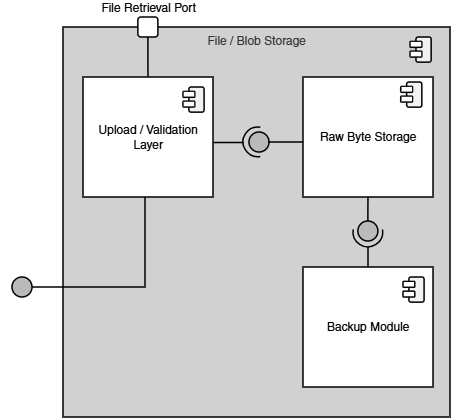

The diagram above was exported from draw.io. Its source (the exported page's mxGraphModel, read from the mxfile embedded in the PNG):
<mxGraphModel dx="1366" dy="751" grid="0" gridSize="10" guides="0" tooltips="1" connect="1" arrows="1" fold="1" page="1" pageScale="1" pageWidth="850" pageHeight="1100" math="0" shadow="0">
  <root>
    <mxCell id="0" />
    <mxCell id="1" parent="0" />
    <mxCell id="RNDsbyMOkdKEJVUqr-fD-104" connectable="0" parent="1" style="group" value="" vertex="1">
      <mxGeometry height="400" width="450" x="199" y="232" as="geometry" />
    </mxCell>
    <mxCell id="RNDsbyMOkdKEJVUqr-fD-103" parent="RNDsbyMOkdKEJVUqr-fD-104" style="rounded=0;whiteSpace=wrap;html=1;strokeWidth=0;strokeColor=#FFFFFF;" value="" vertex="1">
      <mxGeometry height="60" width="50" y="238" as="geometry" />
    </mxCell>
    <mxCell id="RNDsbyMOkdKEJVUqr-fD-102" connectable="0" parent="RNDsbyMOkdKEJVUqr-fD-104" style="group" value="" vertex="1">
      <mxGeometry height="400" width="439.0000000000001" x="10.999999999999886" as="geometry" />
    </mxCell>
    <mxCell id="RNDsbyMOkdKEJVUqr-fD-60" parent="RNDsbyMOkdKEJVUqr-fD-102" style="html=1;dropTarget=0;whiteSpace=wrap;fillColor=#D1D1D1;fontColor=#333333;strokeColor=#000000;align=center;labelPosition=center;verticalLabelPosition=middle;verticalAlign=top;strokeWidth=1.5;" value="File / Blob Storage" vertex="1">
      <mxGeometry height="390" width="387" x="52.000000000000114" y="10" as="geometry" />
    </mxCell>
    <mxCell id="RNDsbyMOkdKEJVUqr-fD-61" connectable="0" parent="RNDsbyMOkdKEJVUqr-fD-102" style="group;rounded=1;" value="" vertex="1">
      <mxGeometry height="24" width="26.06" x="399.06000000000006" y="20" as="geometry" />
    </mxCell>
    <mxCell id="RNDsbyMOkdKEJVUqr-fD-62" parent="RNDsbyMOkdKEJVUqr-fD-61" style="rounded=1;whiteSpace=wrap;html=1;rotation=-90;strokeWidth=1.5;fillStyle=solid;fillColor=light-dark(#F2F2F2,#FFFFFF);" value="" vertex="1">
      <mxGeometry height="15.18920245398773" width="25.141274576271183" x="0.9187254237288134" y="4.976687116564417" as="geometry" />
    </mxCell>
    <mxCell id="RNDsbyMOkdKEJVUqr-fD-63" parent="RNDsbyMOkdKEJVUqr-fD-61" style="rounded=1;whiteSpace=wrap;html=1;strokeWidth=1.5;fillStyle=solid;fillColor=#FFFFFF;" value="" vertex="1">
      <mxGeometry height="5.88957055214724" width="11.778531073446326" y="4.414233128834359" as="geometry" />
    </mxCell>
    <mxCell id="RNDsbyMOkdKEJVUqr-fD-64" parent="RNDsbyMOkdKEJVUqr-fD-61" style="rounded=1;whiteSpace=wrap;html=1;strokeWidth=1.5;fillStyle=solid;fillColor=#FFFFFF;" value="" vertex="1">
      <mxGeometry height="5.88957055214724" width="11.778531073446326" y="14.132024539877305" as="geometry" />
    </mxCell>
    <mxCell id="RNDsbyMOkdKEJVUqr-fD-65" connectable="0" parent="RNDsbyMOkdKEJVUqr-fD-102" style="group;strokeWidth=1.5;" value="" vertex="1">
      <mxGeometry height="120" width="130" x="72.00000000000011" y="60" as="geometry" />
    </mxCell>
    <mxCell id="RNDsbyMOkdKEJVUqr-fD-67" parent="RNDsbyMOkdKEJVUqr-fD-65" style="html=1;dropTarget=0;whiteSpace=wrap;strokeWidth=1.5;" value="Upload / Validation Layer" vertex="1">
      <mxGeometry height="120" width="130" as="geometry" />
    </mxCell>
    <mxCell id="RNDsbyMOkdKEJVUqr-fD-68" connectable="0" parent="RNDsbyMOkdKEJVUqr-fD-65" style="group" value="" vertex="1">
      <mxGeometry height="25.14127457627118" width="21.08396393885827" x="100" y="10" as="geometry" />
    </mxCell>
    <mxCell id="RNDsbyMOkdKEJVUqr-fD-69" parent="RNDsbyMOkdKEJVUqr-fD-68" style="rounded=1;whiteSpace=wrap;html=1;rotation=-90;strokeWidth=1.5;fillStyle=solid;fillColor=light-dark(#F2F2F2,#FFFFFF);" value="" vertex="1">
      <mxGeometry height="15.18920245398773" width="25.141274576271183" x="0.9187254237288134" y="4.976036061141723" as="geometry" />
    </mxCell>
    <mxCell id="RNDsbyMOkdKEJVUqr-fD-70" parent="RNDsbyMOkdKEJVUqr-fD-68" style="rounded=1;whiteSpace=wrap;html=1;strokeWidth=1.5;fillStyle=solid;fillColor=#FFFFFF;" value="" vertex="1">
      <mxGeometry height="5.88957055214724" width="11.778531073446326" y="4.413582073411665" as="geometry" />
    </mxCell>
    <mxCell id="RNDsbyMOkdKEJVUqr-fD-71" parent="RNDsbyMOkdKEJVUqr-fD-68" style="rounded=1;whiteSpace=wrap;html=1;strokeWidth=1.5;fillStyle=solid;fillColor=#FFFFFF;" value="" vertex="1">
      <mxGeometry height="5.88957055214724" width="11.778531073446326" y="14.131373484454611" as="geometry" />
    </mxCell>
    <mxCell id="RNDsbyMOkdKEJVUqr-fD-72" connectable="0" parent="RNDsbyMOkdKEJVUqr-fD-102" style="group;strokeWidth=1.5;" value="" vertex="1">
      <mxGeometry height="120" width="130" x="292.0000000000001" y="60" as="geometry" />
    </mxCell>
    <mxCell id="RNDsbyMOkdKEJVUqr-fD-73" parent="RNDsbyMOkdKEJVUqr-fD-72" style="html=1;dropTarget=0;whiteSpace=wrap;strokeWidth=1.5;" value="Raw Byte Storage" vertex="1">
      <mxGeometry height="120" width="130" as="geometry" />
    </mxCell>
    <mxCell id="RNDsbyMOkdKEJVUqr-fD-74" connectable="0" parent="RNDsbyMOkdKEJVUqr-fD-72" style="group" value="" vertex="1">
      <mxGeometry height="25.14127457627118" width="21.08396393885827" x="97.75" y="5.02000000000001" as="geometry" />
    </mxCell>
    <mxCell id="RNDsbyMOkdKEJVUqr-fD-75" parent="RNDsbyMOkdKEJVUqr-fD-74" style="rounded=1;whiteSpace=wrap;html=1;rotation=-90;strokeWidth=1.5;fillStyle=solid;fillColor=light-dark(#F2F2F2,#FFFFFF);" value="" vertex="1">
      <mxGeometry height="15.18920245398773" width="25.141274576271183" x="0.9187254237288134" y="4.976036061141723" as="geometry" />
    </mxCell>
    <mxCell id="RNDsbyMOkdKEJVUqr-fD-76" parent="RNDsbyMOkdKEJVUqr-fD-74" style="rounded=1;whiteSpace=wrap;html=1;strokeWidth=1.5;fillStyle=solid;fillColor=#FFFFFF;" value="" vertex="1">
      <mxGeometry height="5.88957055214724" width="11.778531073446326" y="4.413582073411665" as="geometry" />
    </mxCell>
    <mxCell id="RNDsbyMOkdKEJVUqr-fD-77" parent="RNDsbyMOkdKEJVUqr-fD-74" style="rounded=1;whiteSpace=wrap;html=1;strokeWidth=1.5;fillStyle=solid;fillColor=#FFFFFF;" value="" vertex="1">
      <mxGeometry height="5.88957055214724" width="11.778531073446326" y="14.131373484454611" as="geometry" />
    </mxCell>
    <mxCell id="RNDsbyMOkdKEJVUqr-fD-78" connectable="0" parent="RNDsbyMOkdKEJVUqr-fD-102" style="group;rotation=90;" value="" vertex="1">
      <mxGeometry height="29.75" width="29.75" x="232.0000000000001" y="110" as="geometry" />
    </mxCell>
    <mxCell id="RNDsbyMOkdKEJVUqr-fD-79" parent="RNDsbyMOkdKEJVUqr-fD-78" style="ellipse;whiteSpace=wrap;html=1;aspect=fixed;strokeWidth=1.5;fillStyle=solid;fillColor=#BABABA;rounded=1;rotation=90;" value="" vertex="1">
      <mxGeometry height="20" width="20" x="6" y="5" as="geometry" />
    </mxCell>
    <mxCell id="RNDsbyMOkdKEJVUqr-fD-80" parent="RNDsbyMOkdKEJVUqr-fD-78" style="verticalLabelPosition=bottom;verticalAlign=top;html=1;shape=mxgraph.basic.arc;startAngle=0.22449849456214957;endAngle=0.7768001258780505;rounded=1;strokeWidth=1.5;snapToPoint=1;rotation=90;" value="" vertex="1">
      <mxGeometry height="29.75" width="29.75" as="geometry" />
    </mxCell>
    <mxCell id="RNDsbyMOkdKEJVUqr-fD-81" edge="1" parent="RNDsbyMOkdKEJVUqr-fD-102" style="edgeStyle=orthogonalEdgeStyle;rounded=0;orthogonalLoop=1;jettySize=auto;html=1;entryX=0.009;entryY=0.543;entryDx=0;entryDy=0;entryPerimeter=0;endArrow=none;endFill=0;strokeWidth=1.5;">
      <mxGeometry relative="1" as="geometry">
        <mxPoint x="257.0000000000001" y="125" as="sourcePoint" />
        <mxPoint x="292.1700000000002" y="125.16000000000008" as="targetPoint" />
      </mxGeometry>
    </mxCell>
    <mxCell id="RNDsbyMOkdKEJVUqr-fD-82" edge="1" parent="RNDsbyMOkdKEJVUqr-fD-102" source="RNDsbyMOkdKEJVUqr-fD-67" style="edgeStyle=orthogonalEdgeStyle;rounded=0;orthogonalLoop=1;jettySize=auto;html=1;entryX=0.516;entryY=0.978;entryDx=0;entryDy=0;entryPerimeter=0;exitX=1.002;exitY=0.546;exitDx=0;exitDy=0;exitPerimeter=0;endArrow=none;endFill=0;strokeWidth=1.5;" target="RNDsbyMOkdKEJVUqr-fD-80">
      <mxGeometry relative="1" as="geometry" />
    </mxCell>
    <mxCell id="RNDsbyMOkdKEJVUqr-fD-83" parent="RNDsbyMOkdKEJVUqr-fD-102" style="html=1;dropTarget=0;whiteSpace=wrap;strokeWidth=1.5;" value="Backup Module" vertex="1">
      <mxGeometry height="120" width="130" x="292.0000000000001" y="250" as="geometry" />
    </mxCell>
    <mxCell id="RNDsbyMOkdKEJVUqr-fD-84" connectable="0" parent="RNDsbyMOkdKEJVUqr-fD-102" style="group;rotation=90;" value="" vertex="1">
      <mxGeometry height="29.75" width="29.75" x="342.0000000000001" y="200" as="geometry" />
    </mxCell>
    <mxCell id="RNDsbyMOkdKEJVUqr-fD-85" parent="RNDsbyMOkdKEJVUqr-fD-84" style="ellipse;whiteSpace=wrap;html=1;aspect=fixed;strokeWidth=1.5;fillStyle=solid;fillColor=#BABABA;rounded=1;" value="" vertex="1">
      <mxGeometry height="20" width="20" x="4.869999999999891" y="4" as="geometry" />
    </mxCell>
    <mxCell id="RNDsbyMOkdKEJVUqr-fD-86" parent="RNDsbyMOkdKEJVUqr-fD-84" style="verticalLabelPosition=bottom;verticalAlign=top;html=1;shape=mxgraph.basic.arc;startAngle=0.22449849456214957;endAngle=0.7768001258780505;rounded=1;strokeWidth=1.5;snapToPoint=1;" value="" vertex="1">
      <mxGeometry height="29.75" width="29.75" as="geometry" />
    </mxCell>
    <mxCell id="RNDsbyMOkdKEJVUqr-fD-87" edge="1" parent="RNDsbyMOkdKEJVUqr-fD-102" source="RNDsbyMOkdKEJVUqr-fD-85" style="edgeStyle=orthogonalEdgeStyle;rounded=0;orthogonalLoop=1;jettySize=auto;html=1;entryX=0.5;entryY=1;entryDx=0;entryDy=0;endArrow=none;endFill=0;strokeWidth=1.5;" target="RNDsbyMOkdKEJVUqr-fD-73">
      <mxGeometry relative="1" as="geometry">
        <Array as="points">
          <mxPoint x="357.0000000000001" y="192" />
          <mxPoint x="357.0000000000001" y="192" />
        </Array>
      </mxGeometry>
    </mxCell>
    <mxCell id="RNDsbyMOkdKEJVUqr-fD-88" edge="1" parent="RNDsbyMOkdKEJVUqr-fD-102" style="edgeStyle=orthogonalEdgeStyle;rounded=0;orthogonalLoop=1;jettySize=auto;html=1;endArrow=none;endFill=0;strokeWidth=1.5;">
      <mxGeometry relative="1" as="geometry">
        <mxPoint x="357.0000000000001" y="250" as="sourcePoint" />
        <mxPoint x="357.0000000000001" y="230" as="targetPoint" />
      </mxGeometry>
    </mxCell>
    <mxCell id="RNDsbyMOkdKEJVUqr-fD-89" edge="1" parent="RNDsbyMOkdKEJVUqr-fD-102" source="RNDsbyMOkdKEJVUqr-fD-90" style="edgeStyle=orthogonalEdgeStyle;rounded=0;orthogonalLoop=1;jettySize=auto;html=1;endArrow=none;endFill=0;strokeWidth=1.5;" target="RNDsbyMOkdKEJVUqr-fD-67">
      <mxGeometry relative="1" as="geometry" />
    </mxCell>
    <mxCell id="RNDsbyMOkdKEJVUqr-fD-90" parent="RNDsbyMOkdKEJVUqr-fD-102" style="html=1;aspect=fixed;strokeWidth=1.5;fillColor=#FFFFFF;rounded=1;align=center;verticalAlign=bottom;labelPosition=center;verticalLabelPosition=top;" value="File Retrieval Port" vertex="1">
      <mxGeometry height="20" width="20" x="126.88000000000011" as="geometry" />
    </mxCell>
    <mxCell id="RNDsbyMOkdKEJVUqr-fD-91" connectable="0" parent="RNDsbyMOkdKEJVUqr-fD-102" style="group" value="" vertex="1">
      <mxGeometry height="25.14127457627118" width="21.08396393885827" x="392.0000000000001" y="260" as="geometry" />
    </mxCell>
    <mxCell id="RNDsbyMOkdKEJVUqr-fD-92" parent="RNDsbyMOkdKEJVUqr-fD-91" style="rounded=1;whiteSpace=wrap;html=1;rotation=-90;strokeWidth=1.5;fillStyle=solid;fillColor=light-dark(#F2F2F2,#FFFFFF);" value="" vertex="1">
      <mxGeometry height="15.18920245398773" width="25.141274576271183" x="0.9187254237288134" y="4.976036061141723" as="geometry" />
    </mxCell>
    <mxCell id="RNDsbyMOkdKEJVUqr-fD-93" parent="RNDsbyMOkdKEJVUqr-fD-91" style="rounded=1;whiteSpace=wrap;html=1;strokeWidth=1.5;fillStyle=solid;fillColor=#FFFFFF;" value="" vertex="1">
      <mxGeometry height="5.88957055214724" width="11.778531073446326" y="4.413582073411665" as="geometry" />
    </mxCell>
    <mxCell id="RNDsbyMOkdKEJVUqr-fD-94" parent="RNDsbyMOkdKEJVUqr-fD-91" style="rounded=1;whiteSpace=wrap;html=1;strokeWidth=1.5;fillStyle=solid;fillColor=#FFFFFF;" value="" vertex="1">
      <mxGeometry height="5.88957055214724" width="11.778531073446326" y="14.131373484454611" as="geometry" />
    </mxCell>
    <mxCell id="RNDsbyMOkdKEJVUqr-fD-98" edge="1" parent="RNDsbyMOkdKEJVUqr-fD-102" style="edgeStyle=orthogonalEdgeStyle;rounded=0;orthogonalLoop=1;jettySize=auto;html=1;endArrow=none;endFill=0;strokeWidth=1.5;">
      <mxGeometry relative="1" as="geometry">
        <mxPoint x="21.000000000000114" y="270" as="sourcePoint" />
        <mxPoint x="134.0000000000001" y="180" as="targetPoint" />
      </mxGeometry>
    </mxCell>
    <mxCell id="RNDsbyMOkdKEJVUqr-fD-105" parent="RNDsbyMOkdKEJVUqr-fD-104" style="ellipse;whiteSpace=wrap;html=1;aspect=fixed;strokeWidth=1.5;fillStyle=solid;fillColor=#BABABA;rounded=1;" value="" vertex="1">
      <mxGeometry height="20" width="20" x="12" y="260" as="geometry" />
    </mxCell>
  </root>
</mxGraphModel>